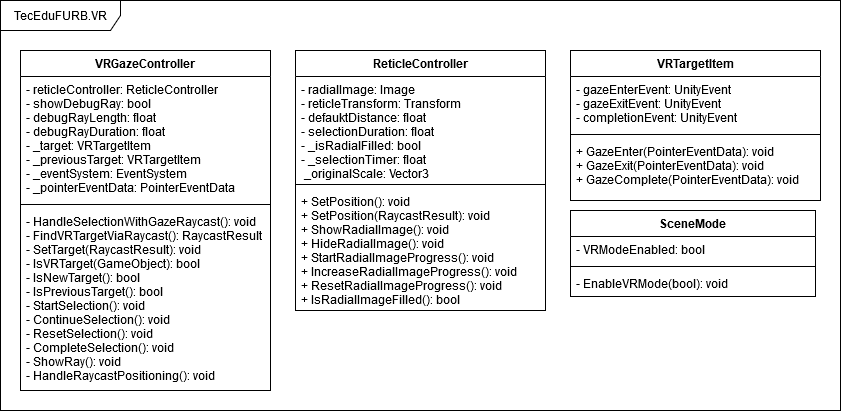

The diagram above was exported from draw.io. Its source (the exported page's mxGraphModel, read from the mxfile embedded in the PNG):
<mxGraphModel dx="1639" dy="764" grid="1" gridSize="10" guides="1" tooltips="1" connect="1" arrows="1" fold="1" page="1" pageScale="1" pageWidth="827" pageHeight="1169" math="0" shadow="0">
  <root>
    <mxCell id="0" />
    <mxCell id="1" parent="0" />
    <mxCell id="xK9egisW2LK3e-B3TAjA-6" value="TecEduFURB.VR" style="shape=umlFrame;whiteSpace=wrap;html=1;width=120;height=30;" vertex="1" parent="1">
      <mxGeometry x="40" y="80" width="840" height="410" as="geometry" />
    </mxCell>
    <mxCell id="xK9egisW2LK3e-B3TAjA-19" value="VRGazeController" style="swimlane;fontStyle=1;align=center;verticalAlign=top;childLayout=stackLayout;horizontal=1;startSize=26;horizontalStack=0;resizeParent=1;resizeParentMax=0;resizeLast=0;collapsible=1;marginBottom=0;" vertex="1" parent="1">
      <mxGeometry x="60" y="130" width="250" height="340" as="geometry" />
    </mxCell>
    <mxCell id="xK9egisW2LK3e-B3TAjA-20" value="- reticleController: ReticleController&#10;- showDebugRay: bool&#10;- debugRayLength: float&#10;- debugRayDuration: float&#10;- _target: VRTargetItem&#10;- _previousTarget: VRTargetItem&#10;- _eventSystem: EventSystem&#10;- _pointerEventData: PointerEventData&#10;" style="text;strokeColor=none;fillColor=none;align=left;verticalAlign=top;spacingLeft=4;spacingRight=4;overflow=hidden;rotatable=0;points=[[0,0.5],[1,0.5]];portConstraint=eastwest;" vertex="1" parent="xK9egisW2LK3e-B3TAjA-19">
      <mxGeometry y="26" width="250" height="124" as="geometry" />
    </mxCell>
    <mxCell id="xK9egisW2LK3e-B3TAjA-21" value="" style="line;strokeWidth=1;fillColor=none;align=left;verticalAlign=middle;spacingTop=-1;spacingLeft=3;spacingRight=3;rotatable=0;labelPosition=right;points=[];portConstraint=eastwest;" vertex="1" parent="xK9egisW2LK3e-B3TAjA-19">
      <mxGeometry y="150" width="250" height="8" as="geometry" />
    </mxCell>
    <mxCell id="xK9egisW2LK3e-B3TAjA-22" value="- HandleSelectionWithGazeRaycast(): void&#10;- FindVRTargetViaRaycast(): RaycastResult&#10;- SetTarget(RaycastResult): void&#10;- IsVRTarget(GameObject): bool&#10;- IsNewTarget(): bool&#10;- IsPreviousTarget(): bool&#10;- StartSelection(): void&#10;- ContinueSelection(): void&#10;- ResetSelection(): void&#10;- CompleteSelection(): void&#10;- ShowRay(): void&#10;- HandleRaycastPositioning(): void&#10;" style="text;strokeColor=none;fillColor=none;align=left;verticalAlign=top;spacingLeft=4;spacingRight=4;overflow=hidden;rotatable=0;points=[[0,0.5],[1,0.5]];portConstraint=eastwest;" vertex="1" parent="xK9egisW2LK3e-B3TAjA-19">
      <mxGeometry y="158" width="250" height="182" as="geometry" />
    </mxCell>
    <mxCell id="xK9egisW2LK3e-B3TAjA-15" value="ReticleController" style="swimlane;fontStyle=1;align=center;verticalAlign=top;childLayout=stackLayout;horizontal=1;startSize=26;horizontalStack=0;resizeParent=1;resizeParentMax=0;resizeLast=0;collapsible=1;marginBottom=0;" vertex="1" parent="1">
      <mxGeometry x="335" y="130" width="250" height="260" as="geometry" />
    </mxCell>
    <mxCell id="xK9egisW2LK3e-B3TAjA-16" value="- radialImage: Image&#10;- reticleTransform: Transform&#10;- defauktDistance: float&#10;- selectionDuration: float&#10;- _isRadialFilled: bool&#10;- _selectionTimer: float&#10; _originalScale: Vector3&#10;&#10;" style="text;strokeColor=none;fillColor=none;align=left;verticalAlign=top;spacingLeft=4;spacingRight=4;overflow=hidden;rotatable=0;points=[[0,0.5],[1,0.5]];portConstraint=eastwest;" vertex="1" parent="xK9egisW2LK3e-B3TAjA-15">
      <mxGeometry y="26" width="250" height="104" as="geometry" />
    </mxCell>
    <mxCell id="xK9egisW2LK3e-B3TAjA-17" value="" style="line;strokeWidth=1;fillColor=none;align=left;verticalAlign=middle;spacingTop=-1;spacingLeft=3;spacingRight=3;rotatable=0;labelPosition=right;points=[];portConstraint=eastwest;" vertex="1" parent="xK9egisW2LK3e-B3TAjA-15">
      <mxGeometry y="130" width="250" height="8" as="geometry" />
    </mxCell>
    <mxCell id="xK9egisW2LK3e-B3TAjA-18" value="+ SetPosition(): void&#10;+ SetPosition(RaycastResult): void&#10;+ ShowRadialImage(): void&#10;+ HideRadialImage(): void&#10;+ StartRadialImageProgress(): void&#10;+ IncreaseRadialImageProgress(): void&#10;+ ResetRadialImageProgress(): void&#10;+ IsRadialImageFilled(): bool" style="text;strokeColor=none;fillColor=none;align=left;verticalAlign=top;spacingLeft=4;spacingRight=4;overflow=hidden;rotatable=0;points=[[0,0.5],[1,0.5]];portConstraint=eastwest;" vertex="1" parent="xK9egisW2LK3e-B3TAjA-15">
      <mxGeometry y="138" width="250" height="122" as="geometry" />
    </mxCell>
    <mxCell id="xK9egisW2LK3e-B3TAjA-7" value="VRTargetItem" style="swimlane;fontStyle=1;align=center;verticalAlign=top;childLayout=stackLayout;horizontal=1;startSize=26;horizontalStack=0;resizeParent=1;resizeParentMax=0;resizeLast=0;collapsible=1;marginBottom=0;" vertex="1" parent="1">
      <mxGeometry x="610" y="130" width="250" height="150" as="geometry" />
    </mxCell>
    <mxCell id="xK9egisW2LK3e-B3TAjA-8" value="- gazeEnterEvent: UnityEvent&#10;- gazeExitEvent: UnityEvent&#10;- completionEvent: UnityEvent" style="text;strokeColor=none;fillColor=none;align=left;verticalAlign=top;spacingLeft=4;spacingRight=4;overflow=hidden;rotatable=0;points=[[0,0.5],[1,0.5]];portConstraint=eastwest;" vertex="1" parent="xK9egisW2LK3e-B3TAjA-7">
      <mxGeometry y="26" width="250" height="54" as="geometry" />
    </mxCell>
    <mxCell id="xK9egisW2LK3e-B3TAjA-9" value="" style="line;strokeWidth=1;fillColor=none;align=left;verticalAlign=middle;spacingTop=-1;spacingLeft=3;spacingRight=3;rotatable=0;labelPosition=right;points=[];portConstraint=eastwest;" vertex="1" parent="xK9egisW2LK3e-B3TAjA-7">
      <mxGeometry y="80" width="250" height="8" as="geometry" />
    </mxCell>
    <mxCell id="xK9egisW2LK3e-B3TAjA-10" value="+ GazeEnter(PointerEventData): void&#10;+ GazeExit(PointerEventData): void&#10;+ GazeComplete(PointerEventData): void" style="text;strokeColor=none;fillColor=none;align=left;verticalAlign=top;spacingLeft=4;spacingRight=4;overflow=hidden;rotatable=0;points=[[0,0.5],[1,0.5]];portConstraint=eastwest;" vertex="1" parent="xK9egisW2LK3e-B3TAjA-7">
      <mxGeometry y="88" width="250" height="62" as="geometry" />
    </mxCell>
    <mxCell id="xK9egisW2LK3e-B3TAjA-11" value="SceneMode" style="swimlane;fontStyle=1;align=center;verticalAlign=top;childLayout=stackLayout;horizontal=1;startSize=26;horizontalStack=0;resizeParent=1;resizeParentMax=0;resizeLast=0;collapsible=1;marginBottom=0;" vertex="1" parent="1">
      <mxGeometry x="610" y="290" width="245" height="86" as="geometry" />
    </mxCell>
    <mxCell id="xK9egisW2LK3e-B3TAjA-12" value="- VRModeEnabled: bool" style="text;strokeColor=none;fillColor=none;align=left;verticalAlign=top;spacingLeft=4;spacingRight=4;overflow=hidden;rotatable=0;points=[[0,0.5],[1,0.5]];portConstraint=eastwest;" vertex="1" parent="xK9egisW2LK3e-B3TAjA-11">
      <mxGeometry y="26" width="245" height="26" as="geometry" />
    </mxCell>
    <mxCell id="xK9egisW2LK3e-B3TAjA-13" value="" style="line;strokeWidth=1;fillColor=none;align=left;verticalAlign=middle;spacingTop=-1;spacingLeft=3;spacingRight=3;rotatable=0;labelPosition=right;points=[];portConstraint=eastwest;" vertex="1" parent="xK9egisW2LK3e-B3TAjA-11">
      <mxGeometry y="52" width="245" height="8" as="geometry" />
    </mxCell>
    <mxCell id="xK9egisW2LK3e-B3TAjA-14" value="- EnableVRMode(bool): void" style="text;strokeColor=none;fillColor=none;align=left;verticalAlign=top;spacingLeft=4;spacingRight=4;overflow=hidden;rotatable=0;points=[[0,0.5],[1,0.5]];portConstraint=eastwest;" vertex="1" parent="xK9egisW2LK3e-B3TAjA-11">
      <mxGeometry y="60" width="245" height="26" as="geometry" />
    </mxCell>
  </root>
</mxGraphModel>